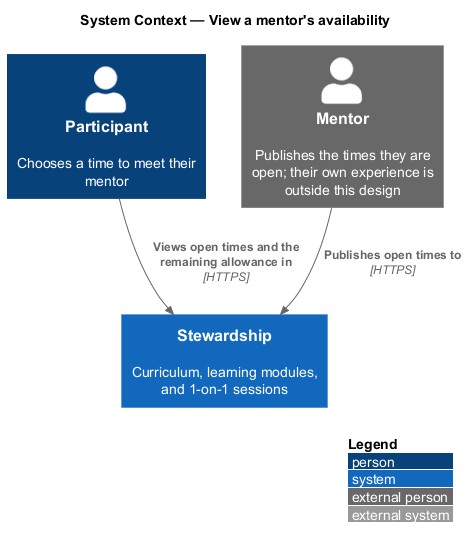

The diagram above was rendered by PlantUML. Its source (embedded in the PNG):
@startuml
!include <C4/C4_Context>
LAYOUT_WITH_LEGEND()
title System Context — View a mentor's availability

Person(participant, "Participant", "Chooses a time to meet their mentor")
Person_Ext(mentor, "Mentor", "Publishes the times they are open; their own experience is outside this design")
System(stewardship, "Stewardship", "Curriculum, learning modules, and 1-on-1 sessions")

Rel(participant, stewardship, "Views open times and the remaining allowance in", "HTTPS")
Rel(mentor, stewardship, "Publishes open times to", "HTTPS")
@enduml